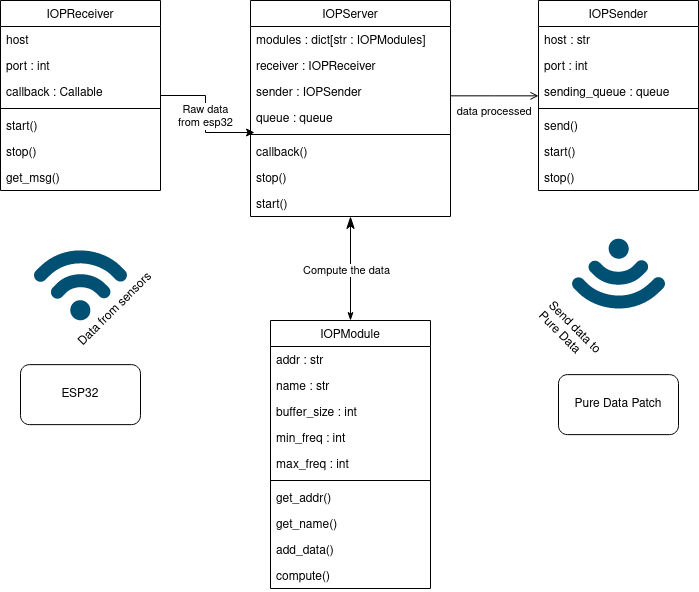

The diagram above was exported from draw.io. Its source (the exported page's mxGraphModel, read from the mxfile embedded in the PNG):
<mxGraphModel dx="1195" dy="663" grid="1" gridSize="10" guides="1" tooltips="1" connect="1" arrows="1" fold="1" page="1" pageScale="1" pageWidth="827" pageHeight="1169" math="0" shadow="0">
  <root>
    <mxCell id="WIyWlLk6GJQsqaUBKTNV-0" />
    <mxCell id="WIyWlLk6GJQsqaUBKTNV-1" parent="WIyWlLk6GJQsqaUBKTNV-0" />
    <mxCell id="zkfFHV4jXpPFQw0GAbJ--0" value="IOPServer" style="swimlane;fontStyle=0;align=center;verticalAlign=top;childLayout=stackLayout;horizontal=1;startSize=26;horizontalStack=0;resizeParent=1;resizeLast=0;collapsible=1;marginBottom=0;rounded=0;shadow=0;strokeWidth=1;" parent="WIyWlLk6GJQsqaUBKTNV-1" vertex="1">
      <mxGeometry x="330" y="130" width="200" height="216" as="geometry">
        <mxRectangle x="220" y="120" width="160" height="26" as="alternateBounds" />
      </mxGeometry>
    </mxCell>
    <mxCell id="zkfFHV4jXpPFQw0GAbJ--1" value="modules : dict[str : IOPModules]" style="text;align=left;verticalAlign=top;spacingLeft=4;spacingRight=4;overflow=hidden;rotatable=0;points=[[0,0.5],[1,0.5]];portConstraint=eastwest;" parent="zkfFHV4jXpPFQw0GAbJ--0" vertex="1">
      <mxGeometry y="26" width="200" height="26" as="geometry" />
    </mxCell>
    <mxCell id="zkfFHV4jXpPFQw0GAbJ--2" value="receiver : IOPReceiver" style="text;align=left;verticalAlign=top;spacingLeft=4;spacingRight=4;overflow=hidden;rotatable=0;points=[[0,0.5],[1,0.5]];portConstraint=eastwest;rounded=0;shadow=0;html=0;" parent="zkfFHV4jXpPFQw0GAbJ--0" vertex="1">
      <mxGeometry y="52" width="200" height="26" as="geometry" />
    </mxCell>
    <mxCell id="zkfFHV4jXpPFQw0GAbJ--3" value="sender : IOPSender" style="text;align=left;verticalAlign=top;spacingLeft=4;spacingRight=4;overflow=hidden;rotatable=0;points=[[0,0.5],[1,0.5]];portConstraint=eastwest;rounded=0;shadow=0;html=0;" parent="zkfFHV4jXpPFQw0GAbJ--0" vertex="1">
      <mxGeometry y="78" width="200" height="26" as="geometry" />
    </mxCell>
    <mxCell id="tKLrzxAk67SyD3wqv4F0-10" value="queue : queue" style="text;align=left;verticalAlign=top;spacingLeft=4;spacingRight=4;overflow=hidden;rotatable=0;points=[[0,0.5],[1,0.5]];portConstraint=eastwest;rounded=0;shadow=0;html=0;" vertex="1" parent="zkfFHV4jXpPFQw0GAbJ--0">
      <mxGeometry y="104" width="200" height="26" as="geometry" />
    </mxCell>
    <mxCell id="zkfFHV4jXpPFQw0GAbJ--4" value="" style="line;html=1;strokeWidth=1;align=left;verticalAlign=middle;spacingTop=-1;spacingLeft=3;spacingRight=3;rotatable=0;labelPosition=right;points=[];portConstraint=eastwest;" parent="zkfFHV4jXpPFQw0GAbJ--0" vertex="1">
      <mxGeometry y="130" width="200" height="8" as="geometry" />
    </mxCell>
    <mxCell id="zkfFHV4jXpPFQw0GAbJ--5" value="callback()" style="text;align=left;verticalAlign=top;spacingLeft=4;spacingRight=4;overflow=hidden;rotatable=0;points=[[0,0.5],[1,0.5]];portConstraint=eastwest;" parent="zkfFHV4jXpPFQw0GAbJ--0" vertex="1">
      <mxGeometry y="138" width="200" height="26" as="geometry" />
    </mxCell>
    <mxCell id="tKLrzxAk67SyD3wqv4F0-12" value="stop()" style="text;align=left;verticalAlign=top;spacingLeft=4;spacingRight=4;overflow=hidden;rotatable=0;points=[[0,0.5],[1,0.5]];portConstraint=eastwest;" vertex="1" parent="zkfFHV4jXpPFQw0GAbJ--0">
      <mxGeometry y="164" width="200" height="26" as="geometry" />
    </mxCell>
    <mxCell id="tKLrzxAk67SyD3wqv4F0-11" value="start()" style="text;align=left;verticalAlign=top;spacingLeft=4;spacingRight=4;overflow=hidden;rotatable=0;points=[[0,0.5],[1,0.5]];portConstraint=eastwest;" vertex="1" parent="zkfFHV4jXpPFQw0GAbJ--0">
      <mxGeometry y="190" width="200" height="26" as="geometry" />
    </mxCell>
    <mxCell id="zkfFHV4jXpPFQw0GAbJ--6" value="IOPReceiver" style="swimlane;fontStyle=0;align=center;verticalAlign=top;childLayout=stackLayout;horizontal=1;startSize=26;horizontalStack=0;resizeParent=1;resizeLast=0;collapsible=1;marginBottom=0;rounded=0;shadow=0;strokeWidth=1;" parent="WIyWlLk6GJQsqaUBKTNV-1" vertex="1">
      <mxGeometry x="80" y="130" width="160" height="190" as="geometry">
        <mxRectangle x="130" y="380" width="160" height="26" as="alternateBounds" />
      </mxGeometry>
    </mxCell>
    <mxCell id="zkfFHV4jXpPFQw0GAbJ--7" value="host" style="text;align=left;verticalAlign=top;spacingLeft=4;spacingRight=4;overflow=hidden;rotatable=0;points=[[0,0.5],[1,0.5]];portConstraint=eastwest;" parent="zkfFHV4jXpPFQw0GAbJ--6" vertex="1">
      <mxGeometry y="26" width="160" height="26" as="geometry" />
    </mxCell>
    <mxCell id="tKLrzxAk67SyD3wqv4F0-3" value="port : int" style="text;align=left;verticalAlign=top;spacingLeft=4;spacingRight=4;overflow=hidden;rotatable=0;points=[[0,0.5],[1,0.5]];portConstraint=eastwest;rounded=0;shadow=0;html=0;" vertex="1" parent="zkfFHV4jXpPFQw0GAbJ--6">
      <mxGeometry y="52" width="160" height="26" as="geometry" />
    </mxCell>
    <mxCell id="zkfFHV4jXpPFQw0GAbJ--8" value="callback : Callable" style="text;align=left;verticalAlign=top;spacingLeft=4;spacingRight=4;overflow=hidden;rotatable=0;points=[[0,0.5],[1,0.5]];portConstraint=eastwest;rounded=0;shadow=0;html=0;" parent="zkfFHV4jXpPFQw0GAbJ--6" vertex="1">
      <mxGeometry y="78" width="160" height="26" as="geometry" />
    </mxCell>
    <mxCell id="zkfFHV4jXpPFQw0GAbJ--9" value="" style="line;html=1;strokeWidth=1;align=left;verticalAlign=middle;spacingTop=-1;spacingLeft=3;spacingRight=3;rotatable=0;labelPosition=right;points=[];portConstraint=eastwest;" parent="zkfFHV4jXpPFQw0GAbJ--6" vertex="1">
      <mxGeometry y="104" width="160" height="8" as="geometry" />
    </mxCell>
    <mxCell id="tKLrzxAk67SyD3wqv4F0-7" value="start()" style="text;align=left;verticalAlign=top;spacingLeft=4;spacingRight=4;overflow=hidden;rotatable=0;points=[[0,0.5],[1,0.5]];portConstraint=eastwest;rounded=0;shadow=0;html=0;" vertex="1" parent="zkfFHV4jXpPFQw0GAbJ--6">
      <mxGeometry y="112" width="160" height="26" as="geometry" />
    </mxCell>
    <mxCell id="tKLrzxAk67SyD3wqv4F0-9" value="stop()" style="text;align=left;verticalAlign=top;spacingLeft=4;spacingRight=4;overflow=hidden;rotatable=0;points=[[0,0.5],[1,0.5]];portConstraint=eastwest;rounded=0;shadow=0;html=0;" vertex="1" parent="zkfFHV4jXpPFQw0GAbJ--6">
      <mxGeometry y="138" width="160" height="26" as="geometry" />
    </mxCell>
    <mxCell id="tKLrzxAk67SyD3wqv4F0-8" value="get_msg()" style="text;align=left;verticalAlign=top;spacingLeft=4;spacingRight=4;overflow=hidden;rotatable=0;points=[[0,0.5],[1,0.5]];portConstraint=eastwest;rounded=0;shadow=0;html=0;" vertex="1" parent="zkfFHV4jXpPFQw0GAbJ--6">
      <mxGeometry y="164" width="160" height="26" as="geometry" />
    </mxCell>
    <mxCell id="zkfFHV4jXpPFQw0GAbJ--13" value="IOPModule" style="swimlane;fontStyle=0;align=center;verticalAlign=top;childLayout=stackLayout;horizontal=1;startSize=26;horizontalStack=0;resizeParent=1;resizeLast=0;collapsible=1;marginBottom=0;rounded=0;shadow=0;strokeWidth=1;" parent="WIyWlLk6GJQsqaUBKTNV-1" vertex="1">
      <mxGeometry x="350" y="450" width="160" height="268" as="geometry">
        <mxRectangle x="340" y="380" width="170" height="26" as="alternateBounds" />
      </mxGeometry>
    </mxCell>
    <mxCell id="zkfFHV4jXpPFQw0GAbJ--14" value="addr : str" style="text;align=left;verticalAlign=top;spacingLeft=4;spacingRight=4;overflow=hidden;rotatable=0;points=[[0,0.5],[1,0.5]];portConstraint=eastwest;" parent="zkfFHV4jXpPFQw0GAbJ--13" vertex="1">
      <mxGeometry y="26" width="160" height="26" as="geometry" />
    </mxCell>
    <mxCell id="tKLrzxAk67SyD3wqv4F0-13" value="name : str" style="text;align=left;verticalAlign=top;spacingLeft=4;spacingRight=4;overflow=hidden;rotatable=0;points=[[0,0.5],[1,0.5]];portConstraint=eastwest;" vertex="1" parent="zkfFHV4jXpPFQw0GAbJ--13">
      <mxGeometry y="52" width="160" height="26" as="geometry" />
    </mxCell>
    <mxCell id="tKLrzxAk67SyD3wqv4F0-16" value="buffer_size : int" style="text;align=left;verticalAlign=top;spacingLeft=4;spacingRight=4;overflow=hidden;rotatable=0;points=[[0,0.5],[1,0.5]];portConstraint=eastwest;" vertex="1" parent="zkfFHV4jXpPFQw0GAbJ--13">
      <mxGeometry y="78" width="160" height="26" as="geometry" />
    </mxCell>
    <mxCell id="tKLrzxAk67SyD3wqv4F0-15" value="min_freq : int" style="text;align=left;verticalAlign=top;spacingLeft=4;spacingRight=4;overflow=hidden;rotatable=0;points=[[0,0.5],[1,0.5]];portConstraint=eastwest;" vertex="1" parent="zkfFHV4jXpPFQw0GAbJ--13">
      <mxGeometry y="104" width="160" height="26" as="geometry" />
    </mxCell>
    <mxCell id="tKLrzxAk67SyD3wqv4F0-17" value="max_freq : int" style="text;align=left;verticalAlign=top;spacingLeft=4;spacingRight=4;overflow=hidden;rotatable=0;points=[[0,0.5],[1,0.5]];portConstraint=eastwest;" vertex="1" parent="zkfFHV4jXpPFQw0GAbJ--13">
      <mxGeometry y="130" width="160" height="26" as="geometry" />
    </mxCell>
    <mxCell id="zkfFHV4jXpPFQw0GAbJ--15" value="" style="line;html=1;strokeWidth=1;align=left;verticalAlign=middle;spacingTop=-1;spacingLeft=3;spacingRight=3;rotatable=0;labelPosition=right;points=[];portConstraint=eastwest;" parent="zkfFHV4jXpPFQw0GAbJ--13" vertex="1">
      <mxGeometry y="156" width="160" height="8" as="geometry" />
    </mxCell>
    <mxCell id="tKLrzxAk67SyD3wqv4F0-18" value="get_addr()" style="text;align=left;verticalAlign=top;spacingLeft=4;spacingRight=4;overflow=hidden;rotatable=0;points=[[0,0.5],[1,0.5]];portConstraint=eastwest;" vertex="1" parent="zkfFHV4jXpPFQw0GAbJ--13">
      <mxGeometry y="164" width="160" height="26" as="geometry" />
    </mxCell>
    <mxCell id="tKLrzxAk67SyD3wqv4F0-20" value="get_name()" style="text;align=left;verticalAlign=top;spacingLeft=4;spacingRight=4;overflow=hidden;rotatable=0;points=[[0,0.5],[1,0.5]];portConstraint=eastwest;" vertex="1" parent="zkfFHV4jXpPFQw0GAbJ--13">
      <mxGeometry y="190" width="160" height="26" as="geometry" />
    </mxCell>
    <mxCell id="tKLrzxAk67SyD3wqv4F0-19" value="add_data()" style="text;align=left;verticalAlign=top;spacingLeft=4;spacingRight=4;overflow=hidden;rotatable=0;points=[[0,0.5],[1,0.5]];portConstraint=eastwest;" vertex="1" parent="zkfFHV4jXpPFQw0GAbJ--13">
      <mxGeometry y="216" width="160" height="26" as="geometry" />
    </mxCell>
    <mxCell id="tKLrzxAk67SyD3wqv4F0-21" value="compute()" style="text;align=left;verticalAlign=top;spacingLeft=4;spacingRight=4;overflow=hidden;rotatable=0;points=[[0,0.5],[1,0.5]];portConstraint=eastwest;" vertex="1" parent="zkfFHV4jXpPFQw0GAbJ--13">
      <mxGeometry y="242" width="160" height="26" as="geometry" />
    </mxCell>
    <mxCell id="zkfFHV4jXpPFQw0GAbJ--16" value="" style="endArrow=classicThin;endSize=10;endFill=1;shadow=0;strokeWidth=1;rounded=0;edgeStyle=elbowEdgeStyle;elbow=vertical;startArrow=classicThin;startFill=1;" parent="WIyWlLk6GJQsqaUBKTNV-1" source="zkfFHV4jXpPFQw0GAbJ--13" target="zkfFHV4jXpPFQw0GAbJ--0" edge="1">
      <mxGeometry width="160" relative="1" as="geometry">
        <mxPoint x="320" y="383" as="sourcePoint" />
        <mxPoint x="420" y="281" as="targetPoint" />
      </mxGeometry>
    </mxCell>
    <mxCell id="tKLrzxAk67SyD3wqv4F0-22" value="Compute the data" style="edgeLabel;html=1;align=center;verticalAlign=middle;resizable=0;points=[];" vertex="1" connectable="0" parent="zkfFHV4jXpPFQw0GAbJ--16">
      <mxGeometry x="0.2115" y="4" relative="1" as="geometry">
        <mxPoint y="13" as="offset" />
      </mxGeometry>
    </mxCell>
    <mxCell id="zkfFHV4jXpPFQw0GAbJ--17" value="IOPSender" style="swimlane;fontStyle=0;align=center;verticalAlign=top;childLayout=stackLayout;horizontal=1;startSize=26;horizontalStack=0;resizeParent=1;resizeLast=0;collapsible=1;marginBottom=0;rounded=0;shadow=0;strokeWidth=1;" parent="WIyWlLk6GJQsqaUBKTNV-1" vertex="1">
      <mxGeometry x="618" y="130" width="160" height="190" as="geometry">
        <mxRectangle x="550" y="140" width="160" height="26" as="alternateBounds" />
      </mxGeometry>
    </mxCell>
    <mxCell id="zkfFHV4jXpPFQw0GAbJ--18" value="host : str" style="text;align=left;verticalAlign=top;spacingLeft=4;spacingRight=4;overflow=hidden;rotatable=0;points=[[0,0.5],[1,0.5]];portConstraint=eastwest;" parent="zkfFHV4jXpPFQw0GAbJ--17" vertex="1">
      <mxGeometry y="26" width="160" height="26" as="geometry" />
    </mxCell>
    <mxCell id="zkfFHV4jXpPFQw0GAbJ--20" value="port : int" style="text;align=left;verticalAlign=top;spacingLeft=4;spacingRight=4;overflow=hidden;rotatable=0;points=[[0,0.5],[1,0.5]];portConstraint=eastwest;rounded=0;shadow=0;html=0;" parent="zkfFHV4jXpPFQw0GAbJ--17" vertex="1">
      <mxGeometry y="52" width="160" height="26" as="geometry" />
    </mxCell>
    <mxCell id="zkfFHV4jXpPFQw0GAbJ--19" value="sending_queue : queue" style="text;align=left;verticalAlign=top;spacingLeft=4;spacingRight=4;overflow=hidden;rotatable=0;points=[[0,0.5],[1,0.5]];portConstraint=eastwest;rounded=0;shadow=0;html=0;" parent="zkfFHV4jXpPFQw0GAbJ--17" vertex="1">
      <mxGeometry y="78" width="160" height="26" as="geometry" />
    </mxCell>
    <mxCell id="zkfFHV4jXpPFQw0GAbJ--23" value="" style="line;html=1;strokeWidth=1;align=left;verticalAlign=middle;spacingTop=-1;spacingLeft=3;spacingRight=3;rotatable=0;labelPosition=right;points=[];portConstraint=eastwest;" parent="zkfFHV4jXpPFQw0GAbJ--17" vertex="1">
      <mxGeometry y="104" width="160" height="8" as="geometry" />
    </mxCell>
    <mxCell id="zkfFHV4jXpPFQw0GAbJ--24" value="send()" style="text;align=left;verticalAlign=top;spacingLeft=4;spacingRight=4;overflow=hidden;rotatable=0;points=[[0,0.5],[1,0.5]];portConstraint=eastwest;" parent="zkfFHV4jXpPFQw0GAbJ--17" vertex="1">
      <mxGeometry y="112" width="160" height="26" as="geometry" />
    </mxCell>
    <mxCell id="zkfFHV4jXpPFQw0GAbJ--25" value="start()" style="text;align=left;verticalAlign=top;spacingLeft=4;spacingRight=4;overflow=hidden;rotatable=0;points=[[0,0.5],[1,0.5]];portConstraint=eastwest;" parent="zkfFHV4jXpPFQw0GAbJ--17" vertex="1">
      <mxGeometry y="138" width="160" height="26" as="geometry" />
    </mxCell>
    <mxCell id="tKLrzxAk67SyD3wqv4F0-28" value="stop()" style="text;align=left;verticalAlign=top;spacingLeft=4;spacingRight=4;overflow=hidden;rotatable=0;points=[[0,0.5],[1,0.5]];portConstraint=eastwest;" vertex="1" parent="zkfFHV4jXpPFQw0GAbJ--17">
      <mxGeometry y="164" width="160" height="26" as="geometry" />
    </mxCell>
    <mxCell id="zkfFHV4jXpPFQw0GAbJ--26" value="data processed" style="endArrow=open;shadow=0;strokeWidth=1;rounded=0;endFill=1;edgeStyle=elbowEdgeStyle;elbow=vertical;" parent="WIyWlLk6GJQsqaUBKTNV-1" source="zkfFHV4jXpPFQw0GAbJ--0" target="zkfFHV4jXpPFQw0GAbJ--17" edge="1">
      <mxGeometry y="-15" relative="1" as="geometry">
        <mxPoint x="490" y="202" as="sourcePoint" />
        <mxPoint x="650" y="202" as="targetPoint" />
        <mxPoint as="offset" />
      </mxGeometry>
    </mxCell>
    <mxCell id="tKLrzxAk67SyD3wqv4F0-23" value="Raw data&lt;br&gt;from esp32" style="edgeStyle=orthogonalEdgeStyle;rounded=0;orthogonalLoop=1;jettySize=auto;html=1;entryX=0.02;entryY=1.077;entryDx=0;entryDy=0;entryPerimeter=0;" edge="1" parent="WIyWlLk6GJQsqaUBKTNV-1" source="zkfFHV4jXpPFQw0GAbJ--6" target="tKLrzxAk67SyD3wqv4F0-10">
      <mxGeometry relative="1" as="geometry" />
    </mxCell>
    <mxCell id="tKLrzxAk67SyD3wqv4F0-25" value="ESP32" style="rounded=1;whiteSpace=wrap;html=1;" vertex="1" parent="WIyWlLk6GJQsqaUBKTNV-1">
      <mxGeometry x="100" y="494.14" width="120" height="60" as="geometry" />
    </mxCell>
    <mxCell id="tKLrzxAk67SyD3wqv4F0-26" value="Data from sensors" style="points=[[0.005,0.09,0],[0.08,0,0],[0.76,0.25,0],[1,0.92,0],[0.91,0.995,0],[0.57,0.995,0],[0.045,0.955,0],[0.005,0.43,0]];verticalLabelPosition=bottom;sketch=0;html=1;verticalAlign=top;aspect=fixed;align=center;pointerEvents=1;shape=mxgraph.cisco19.3g_4g_indicator;fillColor=#005073;strokeColor=none;rotation=-45;" vertex="1" parent="WIyWlLk6GJQsqaUBKTNV-1">
      <mxGeometry x="125" y="370" width="70" height="70" as="geometry" />
    </mxCell>
    <mxCell id="tKLrzxAk67SyD3wqv4F0-35" value="Send data to Pure Data" style="points=[[0.005,0.09,0],[0.08,0,0],[0.76,0.25,0],[1,0.92,0],[0.91,0.995,0],[0.57,0.995,0],[0.045,0.955,0],[0.005,0.43,0]];verticalLabelPosition=middle;sketch=0;html=1;verticalAlign=middle;aspect=fixed;align=left;pointerEvents=1;shape=mxgraph.cisco19.3g_4g_indicator;fillColor=#005073;strokeColor=none;rotation=-225;noLabel=0;labelPadding=0;portConstraintRotation=0;labelPosition=right;textDirection=rtl;horizontal=0;spacingBottom=0;whiteSpace=wrap;" vertex="1" parent="WIyWlLk6GJQsqaUBKTNV-1">
      <mxGeometry x="663" y="377.93" width="70" height="70" as="geometry" />
    </mxCell>
    <mxCell id="tKLrzxAk67SyD3wqv4F0-38" value="Pure Data Patch" style="rounded=1;whiteSpace=wrap;html=1;" vertex="1" parent="WIyWlLk6GJQsqaUBKTNV-1">
      <mxGeometry x="638" y="504.14" width="120" height="60" as="geometry" />
    </mxCell>
  </root>
</mxGraphModel>